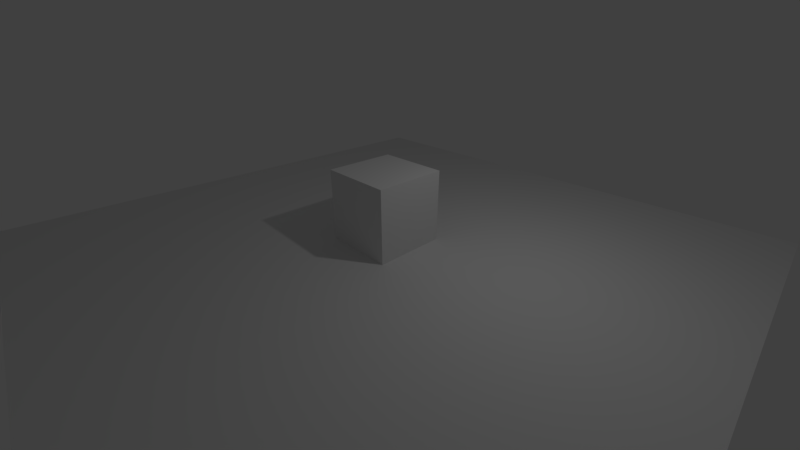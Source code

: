 # Source: pick.blend  (saved by Blender 2.83.19; exported with 4.5.12 LTS)
import bpy
from mathutils import Matrix  # noqa: F401  (used for matrix-valued properties, if any)

bpy.ops.wm.read_factory_settings(use_empty=True)
scene = bpy.context.scene
scene.name = 'Scene'

# ---- collections
col_collection_1 = bpy.data.collections.new('Collection 1'); scene.collection.children.link(col_collection_1)
col_mesh = bpy.data.collections.new('Mesh'); scene.collection.children.link(col_mesh)
col_rig = bpy.data.collections.new('Rig'); scene.collection.children.link(col_rig)
col_extras = bpy.data.collections.new('Extras'); scene.collection.children.link(col_extras)

# ---- materials (node trees are filled in below, after node groups)
mat_material = bpy.data.materials.new('Material')
mat_material.alpha_threshold = 0.0
mat_material.use_transparent_shadow = False
mat_material.roughness = 0.5
mat_material.line_color = (0.0, 0.0, 0.0, 1.0)

# ---- material node trees
mat_material.use_nodes = True; mat_material.node_tree.nodes.clear()
_N = mat_material.node_tree.nodes; _L = mat_material.node_tree.links
n0 = _N.new('ShaderNodeOutputMaterial'); n0.name = 'Material Output'; n0.location = (300, 300)
n1 = _N.new('ShaderNodeBsdfDiffuse'); n1.name = 'Diffuse BSDF'; n1.location = (10, 300)
_L.new(n1.outputs[0], n0.inputs[0])
n0.is_active_output = True

# ---- world
world_world = bpy.data.worlds.new('World'); scene.world = world_world
world_world.use_nodes = True; world_world.node_tree.nodes.clear()
_N = world_world.node_tree.nodes; _L = world_world.node_tree.links
n0 = _N.new('ShaderNodeOutputWorld'); n0.name = 'World Output'; n0.location = (300, 300)
n1 = _N.new('ShaderNodeBackground'); n1.name = 'Background'; n1.location = (10, 300)
n1.inputs[0].default_value = (0.05088, 0.05088, 0.05088, 1.0)
_L.new(n1.outputs[0], n0.inputs[0])
n0.is_active_output = True
world_world.color = (0.05088, 0.05088, 0.05088)
world_world.use_sun_shadow = False
world_world.sun_shadow_jitter_overblur = 0.0
world_world.cycles.sampling_method = 'MANUAL'

# ---- cameras
cam_camera = bpy.data.cameras.new('Camera')
cam_camera.clip_end = 200.0
cam_camera.lens = 16.0
cam_camera.sensor_width = 32.0
cam_camera.sensor_height = 18.0
cam_camera.ortho_scale = 7.314
cam_camera.dof.focus_distance = 0.0
cam_camera.dof.aperture_fstop = 128.0

# ---- lights
light_lamp = bpy.data.lights.new('Lamp', 'POINT')
light_lamp.transmission_factor = 0.0
light_lamp.cutoff_distance = 30.0
light_lamp.energy = 100.0
light_lamp.shadow_buffer_clip_start = 1.001
light_lamp.shadow_soft_size = 0.1
light_lamp.shadow_maximum_resolution = 0.006
light_lamp.use_absolute_resolution = True

# ---- meshes
me_plane = bpy.data.meshes.new('Plane')
me_plane.from_pydata([(-1.0, -1.0, 0.0), (1.0, -1.0, 0.0), (-1.0, 1.0, 0.0), (1.0, 1.0, 0.0)], [], [(0, 1, 3, 2)])
me_plane.use_remesh_preserve_volume = False
me_plane.use_remesh_preserve_attributes = False
me_plane.use_mirror_vertex_groups = False
me_plane.update()
me_cube = bpy.data.meshes.new('Cube')
me_cube.from_pydata([(1.0, 1.0, -1.0), (1.0, -1.0, -1.0), (-1.0, -1.0, -1.0), (-1.0, 1.0, -1.0), (1.0, 1.0, 1.0), (1.0, -1.0, 1.0), (-1.0, -1.0, 1.0), (-1.0, 1.0, 1.0)], [], [(0, 1, 2, 3), (4, 7, 6, 5), (0, 4, 5, 1), (1, 5, 6, 2), (2, 6, 7, 3), (4, 0, 3, 7)])
me_cube.materials.append(mat_material)
me_cube.use_remesh_preserve_volume = False
me_cube.use_remesh_preserve_attributes = False
me_cube.use_mirror_vertex_groups = False
me_cube.update()

# ---- objects
ob_plane = bpy.data.objects.new('Plane', me_plane)
ob_cube = bpy.data.objects.new('Cube', me_cube)
ob_lamp = bpy.data.objects.new('Lamp', light_lamp)
ob_camera = bpy.data.objects.new('Camera', cam_camera)

# ---- transforms, parenting, visibility, modifiers, constraints
ob_plane.location = (0.0, 0.0, 0.0)
ob_plane.scale = (8.0, 8.0, 8.0)
ob_plane.lineart.crease_threshold = 0.0
ob_cube.location = (0.0, 0.0, 1.0)
ob_cube.lock_rotations_4d = False
ob_cube.empty_display_type = 'ARROWS'
ob_cube.lineart.crease_threshold = 0.0
ob_lamp.location = (4.0, 1.0, 6.0)
ob_lamp.rotation_euler = (0.6503, 0.05522, 1.866)
ob_lamp.lock_rotations_4d = False
ob_lamp.empty_display_type = 'ARROWS'
ob_lamp.color = (0.0, 0.0, 0.0, 0.0)
ob_lamp.lineart.crease_threshold = 0.0
ob_camera.location = (7.481, -6.508, 5.344)
ob_camera.rotation_euler = (1.109, 0.0, 0.8149)
ob_camera.lock_rotations_4d = False
ob_camera.empty_display_type = 'ARROWS'
ob_camera.color = (0.0, 0.0, 0.0, 0.0)
ob_camera.display_type = 'WIRE'
ob_camera.lineart.crease_threshold = 0.0

# ---- collection membership
col_collection_1.objects.link(ob_plane)
col_collection_1.objects.link(ob_cube)
col_collection_1.objects.link(ob_lamp)
col_collection_1.objects.link(ob_camera)

# ---- scene / render settings (as saved in the file)
scene.camera = ob_camera
scene.frame_start = 1; scene.frame_end = 250; scene.frame_set(0)
scene.render.engine = 'BLENDER_EEVEE_NEXT'
scene.render.resolution_percentage = 50
scene.render.fps = 60
scene.render.dither_intensity = 0.0
scene.render.motion_blur_shutter = 1.0
scene.cycles.use_denoising = False
scene.cycles.samples = 128
scene.cycles.sampling_pattern = 'TABULATED_SOBOL'
scene.cycles.light_sampling_threshold = 0.0
scene.cycles.use_adaptive_sampling = False
scene.cycles.use_light_tree = False
scene.cycles.blur_glossy = 0.0
scene.cycles.sample_clamp_indirect = 0.0
scene.view_settings.view_transform = 'Standard'
bpy.context.view_layer.update()
